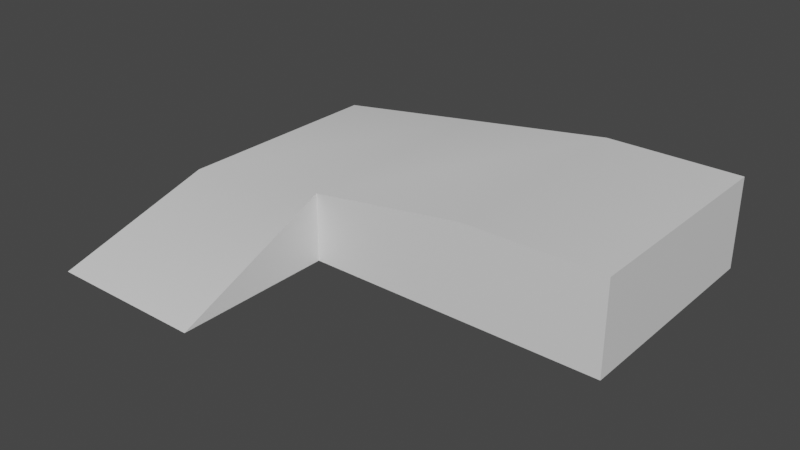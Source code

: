 # Source: academyHill.blend  (saved by Blender 3.4.6; exported with 4.5.12 LTS)
import bpy
from mathutils import Matrix  # noqa: F401  (used for matrix-valued properties, if any)

bpy.ops.wm.read_factory_settings(use_empty=True)
scene = bpy.context.scene
scene.name = 'Scene'

# ---- collections
col_collection = bpy.data.collections.new('Collection'); scene.collection.children.link(col_collection)

# ---- materials (node trees are filled in below, after node groups)
mat_material = bpy.data.materials.new('Material')
mat_material.alpha_threshold = 0.0
mat_material.use_transparent_shadow = False
mat_material.roughness = 0.5
mat_material.line_color = (0.0, 0.0, 0.0, 1.0)

# ---- node groups
ng_auto_smooth = bpy.data.node_groups.new('Auto Smooth', 'GeometryNodeTree')
_s = ng_auto_smooth.interface.new_socket(name='Geometry', in_out='OUTPUT', socket_type='NodeSocketGeometry')
_s = ng_auto_smooth.interface.new_socket(name='Geometry', in_out='INPUT', socket_type='NodeSocketGeometry')
_s = ng_auto_smooth.interface.new_socket(name='Angle', in_out='INPUT', socket_type='NodeSocketFloat')
_s.subtype = 'ANGLE'
_s.min_value = 0.0
_s.max_value = 3.142
ng_auto_smooth.is_modifier = True
_N = ng_auto_smooth.nodes; _L = ng_auto_smooth.links
n0 = _N.new('NodeGroupOutput'); n0.name = 'Group Output'; n0.location = (480, -100)
n1 = _N.new('NodeGroupInput'); n1.name = 'Group Input'; n1.location = (-420, -300)
n2 = _N.new('NodeGroupInput'); n2.name = 'Group Input.001'; n2.location = (-60, -100)
n3 = _N.new('GeometryNodeSetShadeSmooth'); n3.name = 'Set Shade Smooth'; n3.location = (120, -100)
n3.domain = 'EDGE'
n4 = _N.new('GeometryNodeSetShadeSmooth'); n4.name = 'Set Shade Smooth.001'; n4.location = (300, -100)
n5 = _N.new('GeometryNodeInputMeshEdgeAngle'); n5.name = 'Edge Angle'; n5.location = (-420, -220)
n6 = _N.new('GeometryNodeInputEdgeSmooth'); n6.name = 'Is Edge Smooth'; n6.location = (-60, -160)
n7 = _N.new('GeometryNodeInputShadeSmooth'); n7.name = 'Is Face Smooth'; n7.location = (-240, -340)
n8 = _N.new('FunctionNodeBooleanMath'); n8.name = 'Boolean Math'; n8.location = (-60, -220)
n9 = _N.new('FunctionNodeCompare'); n9.name = 'Compare'; n9.location = (-240, -180)
n9.operation = 'LESS_EQUAL'
_L.new(n5.outputs[0], n9.inputs[0])
_L.new(n4.outputs[0], n0.inputs[0])
_L.new(n1.outputs[1], n9.inputs[1])
_L.new(n9.outputs[0], n8.inputs[0])
_L.new(n7.outputs[0], n8.inputs[1])
_L.new(n2.outputs[0], n3.inputs[0])
_L.new(n6.outputs[0], n3.inputs[1])
_L.new(n3.outputs[0], n4.inputs[0])
_L.new(n8.outputs[0], n3.inputs[2])
n0.is_active_output = True

# ---- material node trees
mat_material.use_nodes = True; mat_material.node_tree.nodes.clear()
_N = mat_material.node_tree.nodes; _L = mat_material.node_tree.links
n0 = _N.new('ShaderNodeOutputMaterial'); n0.name = 'Material Output'; n0.location = (300, 300)
n1 = _N.new('ShaderNodeBsdfPrincipled'); n1.name = 'Principled BSDF'; n1.location = (10, 300)
n1.distribution = 'GGX'
n1.subsurface_method = 'RANDOM_WALK_SKIN'
n1.inputs[3].default_value = 1.45
n1.inputs[27].default_value = (0.0, 0.0, 0.0, 1.0)
n1.inputs[28].default_value = 1.0
_L.new(n1.outputs[0], n0.inputs[0])
n0.is_active_output = True

# ---- world
world_world = bpy.data.worlds.new('World'); scene.world = world_world
world_world.use_nodes = True; world_world.node_tree.nodes.clear()
_N = world_world.node_tree.nodes; _L = world_world.node_tree.links
n0 = _N.new('ShaderNodeOutputWorld'); n0.name = 'World Output'; n0.location = (300, 300)
n1 = _N.new('ShaderNodeBackground'); n1.name = 'Background'; n1.location = (10, 300)
n1.inputs[0].default_value = (0.05088, 0.05088, 0.05088, 1.0)
_L.new(n1.outputs[0], n0.inputs[0])
n0.is_active_output = True
world_world.color = (0.05088, 0.05088, 0.05088)
world_world.use_sun_shadow = False
world_world.sun_shadow_jitter_overblur = 0.0

# ---- meshes
me_cube = bpy.data.meshes.new('Cube')
me_cube.from_pydata([(250.0, 125.0, 50.0), (250.0, 125.0, 0.0), (250.0, -125.0, 50.0), (250.0, -125.0, 0.0), (-250.0, 125.0, 100.0), (-250.0, 125.0, 0.0), (-250.0, -125.0, 100.0), (-250.0, -125.0, 0.0), (-100.0, 125.0, 0.0), (-100.0, -125.0, 100.0), (-100.0, -125.0, 0.0), (-100.0, 125.0, 100.0), (75.0, -125.0, 0.0), (75.0, 125.0, 75.0), (75.0, 125.0, 0.0), (75.0, -125.0, 75.0), (250.0, 300.0, 0.0), (75.0, 300.0, 0.0)], [], [(11, 4, 6, 9), (10, 9, 6, 7), (7, 6, 4, 5), (14, 1, 3, 12), (1, 0, 2, 3), (13, 0, 16, 17), (5, 4, 11, 8), (5, 8, 10, 7), (12, 15, 9, 10), (13, 11, 9, 15), (0, 13, 15, 2), (3, 2, 15, 12), (8, 11, 13, 14), (8, 14, 12, 10), (14, 13, 17), (0, 1, 16), (1, 14, 17, 16)])
me_cube.polygons.foreach_set('use_smooth', [True] * 17)
_uv = me_cube.uv_layers.new(name='UVMap')
_uv.uv.foreach_set('vector', [0.6997, 0.3517, 0.9991, 0.3517, 0.9991, 0.8508, 0.6997, 0.8508, 0.375, 0.875, 0.625, 0.875, 0.625, 1.0, 0.375, 1.0, 0.375, 0.0, 0.625, 0.0, 0.625, 0.25, 0.375, 0.25, 0.3125, 0.5, 0.375, 0.5, 0.375, 0.75, 0.3125, 0.75, 0.375, 0.5, 0.625, 0.5, 0.625, 0.75, 0.375, 0.75, 0.3503, 0.3517, 0.0008596, 0.3517, 0.0008597, 0.002297, 0.3503, 0.002298, 0.375, 0.25, 0.625, 0.25, 0.625, 0.375, 0.375, 0.375, 0.125, 0.5, 0.25, 0.5, 0.25, 0.75, 0.125, 0.75, 0.375, 0.8125, 0.625, 0.8125, 0.625, 0.875, 0.375, 0.875, 0.3503, 0.3517, 0.6997, 0.3517, 0.6997, 0.8508, 0.3503, 0.8508, 0.0008596, 0.3517, 0.3503, 0.3517, 0.3503, 0.8508, 0.0008594, 0.8508, 0.375, 0.75, 0.625, 0.75, 0.625, 0.8125, 0.375, 0.8125, 0.375, 0.375, 0.625, 0.375, 0.625, 0.4375, 0.375, 0.4375, 0.25, 0.5, 0.3125, 0.5, 0.3125, 0.75, 0.25, 0.75, 0.3951, 0.5, 0.3951, 0.5629, 0.2482, 0.5, 0.6049, 0.542, 0.6049, 0.5, 0.7518, 0.5, 0.375, 0.5, 0.3125, 0.5, 0.3125, 0.5, 0.375, 0.5])
me_cube.materials.append(mat_material)
me_cube.use_mirror_vertex_groups = False
me_cube.update()

# ---- objects
ob_cube = bpy.data.objects.new('Cube', me_cube)

# ---- transforms, parenting, visibility, modifiers, constraints
ob_cube.location = (0.0, 0.0, 0.0)
ob_cube.rotation_euler = (0.0, -0.0, 3.142)
ob_cube.lock_rotations_4d = False
ob_cube.empty_display_type = 'ARROWS'
ob_cube.lineart.crease_threshold = 0.0
_m = ob_cube.modifiers.new('Auto Smooth', 'NODES')
_m.node_group = ng_auto_smooth
_gi = [s.identifier for s in ng_auto_smooth.interface.items_tree if s.item_type == 'SOCKET' and s.in_out == 'INPUT']
_m[_gi[1]] = 0.5236  # Angle

# ---- collection membership
col_collection.objects.link(ob_cube)

# ---- scene / render settings (as saved in the file)
scene.frame_start = 1; scene.frame_end = 250; scene.frame_set(1)
scene.render.engine = 'BLENDER_EEVEE_NEXT'
scene.cycles.sampling_pattern = 'TABULATED_SOBOL'
scene.cycles.use_light_tree = False
scene.view_settings.view_transform = 'Filmic'
bpy.context.view_layer.update()

# ---- added for rendering (the .blend has no active camera and no usable light): camera, sun
cam_auto = bpy.data.cameras.new('AutoCamera')
cam_auto.lens = 50.0
cam_auto.sensor_width = 36.0
cam_auto.clip_end = 10778.5
ob_auto_camera = bpy.data.objects.new('AutoCamera', cam_auto)
scene.collection.objects.link(ob_auto_camera)
ob_auto_camera.location = (614.16, -824.493, 541.328)
ob_auto_camera.rotation_euler = (1.09748, -7.21219e-08, 0.694738)
scene.camera = ob_auto_camera
light_auto_sun = bpy.data.lights.new('AutoSun', 'SUN')
light_auto_sun.energy = 3.0
light_auto_sun.angle = 0.0523599
ob_auto_sun = bpy.data.objects.new('AutoSun', light_auto_sun)
scene.collection.objects.link(ob_auto_sun)
ob_auto_sun.rotation_euler = (0.872665, 0.174533, 0.523599)
bpy.context.view_layer.update()
